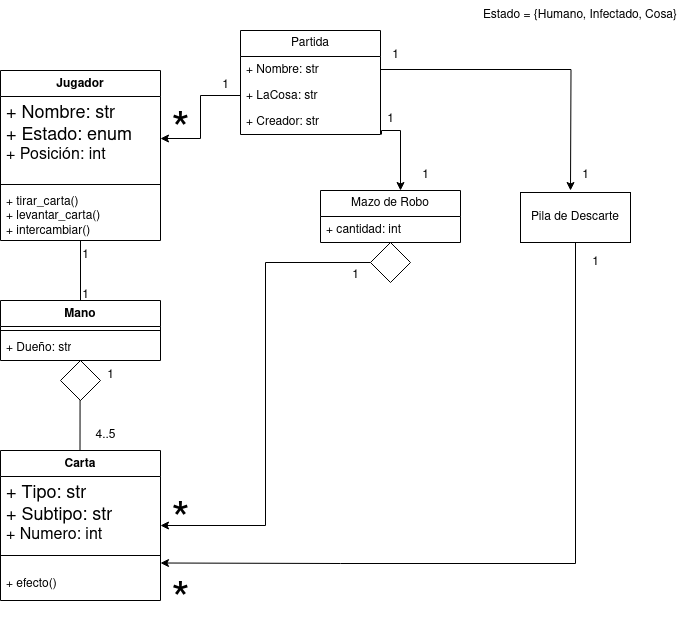

The diagram above was exported from draw.io. Its source (the exported page's mxGraphModel, read from the mxfile embedded in the PNG):
<mxGraphModel dx="1114" dy="615" grid="1" gridSize="10" guides="1" tooltips="1" connect="1" arrows="1" fold="1" page="1" pageScale="1" pageWidth="827" pageHeight="1169" math="0" shadow="0">
  <root>
    <mxCell id="WIyWlLk6GJQsqaUBKTNV-0" />
    <mxCell id="WIyWlLk6GJQsqaUBKTNV-1" parent="WIyWlLk6GJQsqaUBKTNV-0" />
    <mxCell id="uvzgt-2RuKVB-h7tKYLs-0" value="Jugador" style="swimlane;fontStyle=1;align=center;verticalAlign=top;childLayout=stackLayout;horizontal=1;startSize=26;horizontalStack=0;resizeParent=1;resizeParentMax=0;resizeLast=0;collapsible=1;marginBottom=0;whiteSpace=wrap;html=1;" vertex="1" parent="WIyWlLk6GJQsqaUBKTNV-1">
      <mxGeometry x="120" y="80" width="160" height="170" as="geometry" />
    </mxCell>
    <mxCell id="uvzgt-2RuKVB-h7tKYLs-1" value="&lt;div&gt;&lt;font style=&quot;font-size: 18px;&quot;&gt;+ Nombre: str&lt;br&gt;&lt;/font&gt;&lt;/div&gt;&lt;div&gt;&lt;font style=&quot;font-size: 18px;&quot;&gt;+ Estado: enum&lt;br&gt;&lt;/font&gt;&lt;/div&gt;&lt;div&gt;&lt;font size=&quot;3&quot;&gt;+ Posición: int&lt;br&gt;&lt;/font&gt;&lt;/div&gt;" style="text;strokeColor=none;fillColor=none;align=left;verticalAlign=top;spacingLeft=4;spacingRight=4;overflow=hidden;rotatable=0;points=[[0,0.5],[1,0.5]];portConstraint=eastwest;whiteSpace=wrap;html=1;" vertex="1" parent="uvzgt-2RuKVB-h7tKYLs-0">
      <mxGeometry y="26" width="160" height="84" as="geometry" />
    </mxCell>
    <mxCell id="uvzgt-2RuKVB-h7tKYLs-2" value="" style="line;strokeWidth=1;fillColor=none;align=left;verticalAlign=middle;spacingTop=-1;spacingLeft=3;spacingRight=3;rotatable=0;labelPosition=right;points=[];portConstraint=eastwest;strokeColor=inherit;" vertex="1" parent="uvzgt-2RuKVB-h7tKYLs-0">
      <mxGeometry y="110" width="160" height="8" as="geometry" />
    </mxCell>
    <mxCell id="uvzgt-2RuKVB-h7tKYLs-3" value="&lt;div&gt;+ tirar_carta()&lt;/div&gt;&lt;div&gt;+ levantar_carta()&lt;br&gt;&lt;/div&gt;&lt;div&gt;+ intercambiar()&lt;br&gt;&lt;/div&gt;&lt;div&gt;&lt;br&gt;&lt;/div&gt;" style="text;strokeColor=none;fillColor=none;align=left;verticalAlign=top;spacingLeft=4;spacingRight=4;overflow=hidden;rotatable=0;points=[[0,0.5],[1,0.5]];portConstraint=eastwest;whiteSpace=wrap;html=1;" vertex="1" parent="uvzgt-2RuKVB-h7tKYLs-0">
      <mxGeometry y="118" width="160" height="52" as="geometry" />
    </mxCell>
    <mxCell id="uvzgt-2RuKVB-h7tKYLs-4" value="Carta" style="swimlane;fontStyle=1;align=center;verticalAlign=top;childLayout=stackLayout;horizontal=1;startSize=26;horizontalStack=0;resizeParent=1;resizeParentMax=0;resizeLast=0;collapsible=1;marginBottom=0;whiteSpace=wrap;html=1;" vertex="1" parent="WIyWlLk6GJQsqaUBKTNV-1">
      <mxGeometry x="120" y="460" width="160" height="150" as="geometry" />
    </mxCell>
    <mxCell id="uvzgt-2RuKVB-h7tKYLs-5" value="&lt;div&gt;&lt;font style=&quot;font-size: 18px;&quot;&gt;+ Tipo: str&lt;/font&gt;&lt;/div&gt;&lt;div&gt;&lt;font style=&quot;font-size: 18px;&quot;&gt;+ Subtipo: str&lt;br&gt;&lt;/font&gt;&lt;/div&gt;&lt;div&gt;&lt;font size=&quot;3&quot;&gt;+ Numero: int&lt;br&gt;&lt;/font&gt;&lt;/div&gt;" style="text;strokeColor=none;fillColor=none;align=left;verticalAlign=top;spacingLeft=4;spacingRight=4;overflow=hidden;rotatable=0;points=[[0,0.5],[1,0.5]];portConstraint=eastwest;whiteSpace=wrap;html=1;" vertex="1" parent="uvzgt-2RuKVB-h7tKYLs-4">
      <mxGeometry y="26" width="160" height="64" as="geometry" />
    </mxCell>
    <mxCell id="uvzgt-2RuKVB-h7tKYLs-6" value="" style="line;strokeWidth=1;fillColor=none;align=left;verticalAlign=middle;spacingTop=-1;spacingLeft=3;spacingRight=3;rotatable=0;labelPosition=right;points=[];portConstraint=eastwest;strokeColor=inherit;" vertex="1" parent="uvzgt-2RuKVB-h7tKYLs-4">
      <mxGeometry y="90" width="160" height="30" as="geometry" />
    </mxCell>
    <mxCell id="uvzgt-2RuKVB-h7tKYLs-7" value="+ efecto()" style="text;strokeColor=none;fillColor=none;align=left;verticalAlign=top;spacingLeft=4;spacingRight=4;overflow=hidden;rotatable=0;points=[[0,0.5],[1,0.5]];portConstraint=eastwest;whiteSpace=wrap;html=1;" vertex="1" parent="uvzgt-2RuKVB-h7tKYLs-4">
      <mxGeometry y="120" width="160" height="30" as="geometry" />
    </mxCell>
    <mxCell id="uvzgt-2RuKVB-h7tKYLs-12" value="Mano" style="swimlane;fontStyle=1;align=center;verticalAlign=top;childLayout=stackLayout;horizontal=1;startSize=26;horizontalStack=0;resizeParent=1;resizeParentMax=0;resizeLast=0;collapsible=1;marginBottom=0;whiteSpace=wrap;html=1;" vertex="1" parent="WIyWlLk6GJQsqaUBKTNV-1">
      <mxGeometry x="120" y="310" width="160" height="60" as="geometry" />
    </mxCell>
    <mxCell id="uvzgt-2RuKVB-h7tKYLs-14" value="" style="line;strokeWidth=1;fillColor=none;align=left;verticalAlign=middle;spacingTop=-1;spacingLeft=3;spacingRight=3;rotatable=0;labelPosition=right;points=[];portConstraint=eastwest;strokeColor=inherit;" vertex="1" parent="uvzgt-2RuKVB-h7tKYLs-12">
      <mxGeometry y="26" width="160" height="8" as="geometry" />
    </mxCell>
    <mxCell id="uvzgt-2RuKVB-h7tKYLs-15" value="+ Dueño: str" style="text;strokeColor=none;fillColor=none;align=left;verticalAlign=top;spacingLeft=4;spacingRight=4;overflow=hidden;rotatable=0;points=[[0,0.5],[1,0.5]];portConstraint=eastwest;whiteSpace=wrap;html=1;" vertex="1" parent="uvzgt-2RuKVB-h7tKYLs-12">
      <mxGeometry y="34" width="160" height="26" as="geometry" />
    </mxCell>
    <mxCell id="uvzgt-2RuKVB-h7tKYLs-16" value="" style="endArrow=none;html=1;rounded=0;entryX=0.5;entryY=1;entryDx=0;entryDy=0;" edge="1" parent="WIyWlLk6GJQsqaUBKTNV-1" source="uvzgt-2RuKVB-h7tKYLs-12" target="uvzgt-2RuKVB-h7tKYLs-0">
      <mxGeometry width="50" height="50" relative="1" as="geometry">
        <mxPoint x="390" y="350" as="sourcePoint" />
        <mxPoint x="440" y="300" as="targetPoint" />
      </mxGeometry>
    </mxCell>
    <mxCell id="uvzgt-2RuKVB-h7tKYLs-18" value="" style="endArrow=none;html=1;rounded=0;entryX=0.513;entryY=1.077;entryDx=0;entryDy=0;entryPerimeter=0;" edge="1" parent="WIyWlLk6GJQsqaUBKTNV-1">
      <mxGeometry width="50" height="50" relative="1" as="geometry">
        <mxPoint x="199.5" y="460" as="sourcePoint" />
        <mxPoint x="199.57999999999993" y="392.00199999999995" as="targetPoint" />
      </mxGeometry>
    </mxCell>
    <mxCell id="uvzgt-2RuKVB-h7tKYLs-19" value="" style="rhombus;whiteSpace=wrap;html=1;" vertex="1" parent="WIyWlLk6GJQsqaUBKTNV-1">
      <mxGeometry x="180" y="370" width="40" height="40" as="geometry" />
    </mxCell>
    <mxCell id="uvzgt-2RuKVB-h7tKYLs-20" value="1" style="text;html=1;align=center;verticalAlign=middle;resizable=0;points=[];autosize=1;strokeColor=none;fillColor=none;" vertex="1" parent="WIyWlLk6GJQsqaUBKTNV-1">
      <mxGeometry x="190" y="250" width="30" height="30" as="geometry" />
    </mxCell>
    <mxCell id="uvzgt-2RuKVB-h7tKYLs-21" value="1" style="text;html=1;align=center;verticalAlign=middle;resizable=0;points=[];autosize=1;strokeColor=none;fillColor=none;" vertex="1" parent="WIyWlLk6GJQsqaUBKTNV-1">
      <mxGeometry x="190" y="290" width="30" height="30" as="geometry" />
    </mxCell>
    <mxCell id="uvzgt-2RuKVB-h7tKYLs-22" value="1" style="text;html=1;align=center;verticalAlign=middle;resizable=0;points=[];autosize=1;strokeColor=none;fillColor=none;" vertex="1" parent="WIyWlLk6GJQsqaUBKTNV-1">
      <mxGeometry x="215" y="370" width="30" height="30" as="geometry" />
    </mxCell>
    <mxCell id="uvzgt-2RuKVB-h7tKYLs-23" value="4..5" style="text;html=1;align=center;verticalAlign=middle;resizable=0;points=[];autosize=1;strokeColor=none;fillColor=none;" vertex="1" parent="WIyWlLk6GJQsqaUBKTNV-1">
      <mxGeometry x="205" y="430" width="40" height="30" as="geometry" />
    </mxCell>
    <mxCell id="uvzgt-2RuKVB-h7tKYLs-40" style="edgeStyle=orthogonalEdgeStyle;rounded=0;orthogonalLoop=1;jettySize=auto;html=1;exitX=1.007;exitY=1;exitDx=0;exitDy=0;exitPerimeter=0;" edge="1" parent="WIyWlLk6GJQsqaUBKTNV-1" source="uvzgt-2RuKVB-h7tKYLs-27" target="uvzgt-2RuKVB-h7tKYLs-35">
      <mxGeometry relative="1" as="geometry">
        <Array as="points">
          <mxPoint x="501" y="140" />
          <mxPoint x="520" y="140" />
        </Array>
      </mxGeometry>
    </mxCell>
    <mxCell id="uvzgt-2RuKVB-h7tKYLs-24" value="Partida" style="swimlane;fontStyle=0;childLayout=stackLayout;horizontal=1;startSize=26;fillColor=none;horizontalStack=0;resizeParent=1;resizeParentMax=0;resizeLast=0;collapsible=1;marginBottom=0;whiteSpace=wrap;html=1;" vertex="1" parent="WIyWlLk6GJQsqaUBKTNV-1">
      <mxGeometry x="360" y="40" width="140" height="104" as="geometry" />
    </mxCell>
    <mxCell id="uvzgt-2RuKVB-h7tKYLs-50" style="edgeStyle=orthogonalEdgeStyle;rounded=0;orthogonalLoop=1;jettySize=auto;html=1;exitX=1;exitY=0.5;exitDx=0;exitDy=0;" edge="1" parent="uvzgt-2RuKVB-h7tKYLs-24" source="uvzgt-2RuKVB-h7tKYLs-25">
      <mxGeometry relative="1" as="geometry">
        <mxPoint x="330" y="160" as="targetPoint" />
      </mxGeometry>
    </mxCell>
    <mxCell id="uvzgt-2RuKVB-h7tKYLs-25" value="&lt;div&gt;+ Nombre: str&lt;/div&gt;" style="text;strokeColor=none;fillColor=none;align=left;verticalAlign=top;spacingLeft=4;spacingRight=4;overflow=hidden;rotatable=0;points=[[0,0.5],[1,0.5]];portConstraint=eastwest;whiteSpace=wrap;html=1;" vertex="1" parent="uvzgt-2RuKVB-h7tKYLs-24">
      <mxGeometry y="26" width="140" height="26" as="geometry" />
    </mxCell>
    <mxCell id="uvzgt-2RuKVB-h7tKYLs-26" value="&lt;div&gt;+ LaCosa: str&lt;/div&gt;&lt;div&gt;&lt;br&gt;&lt;/div&gt;" style="text;strokeColor=none;fillColor=none;align=left;verticalAlign=top;spacingLeft=4;spacingRight=4;overflow=hidden;rotatable=0;points=[[0,0.5],[1,0.5]];portConstraint=eastwest;whiteSpace=wrap;html=1;" vertex="1" parent="uvzgt-2RuKVB-h7tKYLs-24">
      <mxGeometry y="52" width="140" height="26" as="geometry" />
    </mxCell>
    <mxCell id="uvzgt-2RuKVB-h7tKYLs-27" value="+ Creador: str" style="text;strokeColor=none;fillColor=none;align=left;verticalAlign=top;spacingLeft=4;spacingRight=4;overflow=hidden;rotatable=0;points=[[0,0.5],[1,0.5]];portConstraint=eastwest;whiteSpace=wrap;html=1;" vertex="1" parent="uvzgt-2RuKVB-h7tKYLs-24">
      <mxGeometry y="78" width="140" height="26" as="geometry" />
    </mxCell>
    <mxCell id="uvzgt-2RuKVB-h7tKYLs-29" style="edgeStyle=orthogonalEdgeStyle;rounded=0;orthogonalLoop=1;jettySize=auto;html=1;exitX=0;exitY=0.5;exitDx=0;exitDy=0;entryX=1;entryY=0.5;entryDx=0;entryDy=0;" edge="1" parent="WIyWlLk6GJQsqaUBKTNV-1" source="uvzgt-2RuKVB-h7tKYLs-26" target="uvzgt-2RuKVB-h7tKYLs-1">
      <mxGeometry relative="1" as="geometry" />
    </mxCell>
    <mxCell id="uvzgt-2RuKVB-h7tKYLs-30" value="1" style="text;html=1;align=center;verticalAlign=middle;resizable=0;points=[];autosize=1;strokeColor=none;fillColor=none;" vertex="1" parent="WIyWlLk6GJQsqaUBKTNV-1">
      <mxGeometry x="330" y="80" width="30" height="30" as="geometry" />
    </mxCell>
    <mxCell id="uvzgt-2RuKVB-h7tKYLs-35" value="Mazo de Robo" style="swimlane;fontStyle=0;childLayout=stackLayout;horizontal=1;startSize=26;fillColor=none;horizontalStack=0;resizeParent=1;resizeParentMax=0;resizeLast=0;collapsible=1;marginBottom=0;whiteSpace=wrap;html=1;" vertex="1" parent="WIyWlLk6GJQsqaUBKTNV-1">
      <mxGeometry x="440" y="200" width="140" height="52" as="geometry" />
    </mxCell>
    <mxCell id="uvzgt-2RuKVB-h7tKYLs-36" value="+ cantidad: int" style="text;strokeColor=none;fillColor=none;align=left;verticalAlign=top;spacingLeft=4;spacingRight=4;overflow=hidden;rotatable=0;points=[[0,0.5],[1,0.5]];portConstraint=eastwest;whiteSpace=wrap;html=1;" vertex="1" parent="uvzgt-2RuKVB-h7tKYLs-35">
      <mxGeometry y="26" width="140" height="26" as="geometry" />
    </mxCell>
    <mxCell id="uvzgt-2RuKVB-h7tKYLs-39" value="Estado = {Humano, Infectado, Cosa}" style="text;html=1;strokeColor=none;fillColor=none;align=center;verticalAlign=middle;whiteSpace=wrap;rounded=0;" vertex="1" parent="WIyWlLk6GJQsqaUBKTNV-1">
      <mxGeometry x="600" y="10" width="200" height="30" as="geometry" />
    </mxCell>
    <mxCell id="uvzgt-2RuKVB-h7tKYLs-41" value="1" style="text;html=1;align=center;verticalAlign=middle;resizable=0;points=[];autosize=1;strokeColor=none;fillColor=none;" vertex="1" parent="WIyWlLk6GJQsqaUBKTNV-1">
      <mxGeometry x="495" y="114" width="30" height="30" as="geometry" />
    </mxCell>
    <mxCell id="uvzgt-2RuKVB-h7tKYLs-42" value="1" style="text;html=1;align=center;verticalAlign=middle;resizable=0;points=[];autosize=1;strokeColor=none;fillColor=none;" vertex="1" parent="WIyWlLk6GJQsqaUBKTNV-1">
      <mxGeometry x="530" y="170" width="30" height="30" as="geometry" />
    </mxCell>
    <mxCell id="uvzgt-2RuKVB-h7tKYLs-44" style="edgeStyle=orthogonalEdgeStyle;rounded=0;orthogonalLoop=1;jettySize=auto;html=1;entryX=1;entryY=0.5;entryDx=0;entryDy=0;" edge="1" parent="WIyWlLk6GJQsqaUBKTNV-1" source="uvzgt-2RuKVB-h7tKYLs-43" target="uvzgt-2RuKVB-h7tKYLs-4">
      <mxGeometry relative="1" as="geometry" />
    </mxCell>
    <mxCell id="uvzgt-2RuKVB-h7tKYLs-43" value="" style="rhombus;whiteSpace=wrap;html=1;" vertex="1" parent="WIyWlLk6GJQsqaUBKTNV-1">
      <mxGeometry x="490" y="252" width="40" height="40" as="geometry" />
    </mxCell>
    <mxCell id="uvzgt-2RuKVB-h7tKYLs-45" value="1" style="text;html=1;align=center;verticalAlign=middle;resizable=0;points=[];autosize=1;strokeColor=none;fillColor=none;" vertex="1" parent="WIyWlLk6GJQsqaUBKTNV-1">
      <mxGeometry x="460" y="270" width="30" height="30" as="geometry" />
    </mxCell>
    <mxCell id="uvzgt-2RuKVB-h7tKYLs-46" value="&lt;font style=&quot;font-size: 48px;&quot;&gt;*&lt;/font&gt;" style="text;html=1;align=center;verticalAlign=middle;resizable=0;points=[];autosize=1;strokeColor=none;fillColor=none;" vertex="1" parent="WIyWlLk6GJQsqaUBKTNV-1">
      <mxGeometry x="280" y="500" width="40" height="70" as="geometry" />
    </mxCell>
    <mxCell id="uvzgt-2RuKVB-h7tKYLs-47" value="&lt;font style=&quot;font-size: 48px;&quot;&gt;*&lt;/font&gt;" style="text;html=1;align=center;verticalAlign=middle;resizable=0;points=[];autosize=1;strokeColor=none;fillColor=none;" vertex="1" parent="WIyWlLk6GJQsqaUBKTNV-1">
      <mxGeometry x="280" y="110" width="40" height="70" as="geometry" />
    </mxCell>
    <mxCell id="uvzgt-2RuKVB-h7tKYLs-49" style="edgeStyle=orthogonalEdgeStyle;rounded=0;orthogonalLoop=1;jettySize=auto;html=1;entryX=1;entryY=0.75;entryDx=0;entryDy=0;" edge="1" parent="WIyWlLk6GJQsqaUBKTNV-1" source="uvzgt-2RuKVB-h7tKYLs-48" target="uvzgt-2RuKVB-h7tKYLs-4">
      <mxGeometry relative="1" as="geometry">
        <Array as="points">
          <mxPoint x="695" y="573" />
          <mxPoint x="460" y="573" />
        </Array>
      </mxGeometry>
    </mxCell>
    <mxCell id="uvzgt-2RuKVB-h7tKYLs-48" value="Pila de Descarte" style="html=1;whiteSpace=wrap;" vertex="1" parent="WIyWlLk6GJQsqaUBKTNV-1">
      <mxGeometry x="640" y="202" width="110" height="50" as="geometry" />
    </mxCell>
    <mxCell id="uvzgt-2RuKVB-h7tKYLs-51" value="1" style="text;html=1;align=center;verticalAlign=middle;resizable=0;points=[];autosize=1;strokeColor=none;fillColor=none;" vertex="1" parent="WIyWlLk6GJQsqaUBKTNV-1">
      <mxGeometry x="500" y="50" width="30" height="30" as="geometry" />
    </mxCell>
    <mxCell id="uvzgt-2RuKVB-h7tKYLs-52" value="&lt;font style=&quot;font-size: 48px;&quot;&gt;*&lt;/font&gt;" style="text;html=1;align=center;verticalAlign=middle;resizable=0;points=[];autosize=1;strokeColor=none;fillColor=none;" vertex="1" parent="WIyWlLk6GJQsqaUBKTNV-1">
      <mxGeometry x="280" y="580" width="40" height="70" as="geometry" />
    </mxCell>
    <mxCell id="uvzgt-2RuKVB-h7tKYLs-53" value="1" style="text;html=1;align=center;verticalAlign=middle;resizable=0;points=[];autosize=1;strokeColor=none;fillColor=none;" vertex="1" parent="WIyWlLk6GJQsqaUBKTNV-1">
      <mxGeometry x="690" y="170" width="30" height="30" as="geometry" />
    </mxCell>
    <mxCell id="uvzgt-2RuKVB-h7tKYLs-54" value="1" style="text;html=1;align=center;verticalAlign=middle;resizable=0;points=[];autosize=1;strokeColor=none;fillColor=none;" vertex="1" parent="WIyWlLk6GJQsqaUBKTNV-1">
      <mxGeometry x="700" y="257" width="30" height="30" as="geometry" />
    </mxCell>
  </root>
</mxGraphModel>